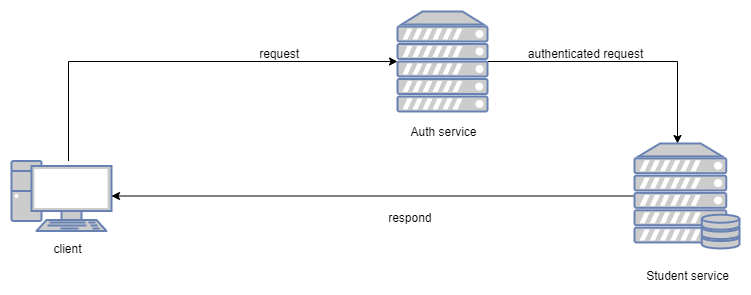

The diagram above was exported from draw.io. Its source (the exported page's mxGraphModel, read from the mxfile embedded in the PNG):
<mxGraphModel dx="1497" dy="850" grid="0" gridSize="10" guides="1" tooltips="1" connect="1" arrows="1" fold="1" page="1" pageScale="1" pageWidth="4681" pageHeight="3300" math="0" shadow="0">
  <root>
    <mxCell id="nN8bkzO-GX10RQUs_MVg-0" />
    <mxCell id="nN8bkzO-GX10RQUs_MVg-1" parent="nN8bkzO-GX10RQUs_MVg-0" />
    <mxCell id="nN8bkzO-GX10RQUs_MVg-5" style="edgeStyle=orthogonalEdgeStyle;rounded=0;orthogonalLoop=1;jettySize=auto;html=1;entryX=0;entryY=0.5;entryDx=0;entryDy=0;entryPerimeter=0;" edge="1" parent="nN8bkzO-GX10RQUs_MVg-1" source="nN8bkzO-GX10RQUs_MVg-2" target="nN8bkzO-GX10RQUs_MVg-3">
      <mxGeometry relative="1" as="geometry">
        <mxPoint x="142" y="356" as="sourcePoint" />
        <Array as="points">
          <mxPoint x="89" y="167" />
        </Array>
      </mxGeometry>
    </mxCell>
    <mxCell id="nN8bkzO-GX10RQUs_MVg-2" value="" style="fontColor=#0066CC;verticalAlign=top;verticalLabelPosition=bottom;labelPosition=center;align=center;html=1;outlineConnect=0;fillColor=#CCCCCC;strokeColor=#6881B3;gradientColor=none;gradientDirection=north;strokeWidth=2;shape=mxgraph.networks.pc;" vertex="1" parent="nN8bkzO-GX10RQUs_MVg-1">
      <mxGeometry x="32" y="266.5" width="100" height="70" as="geometry" />
    </mxCell>
    <mxCell id="nN8bkzO-GX10RQUs_MVg-9" style="edgeStyle=orthogonalEdgeStyle;rounded=0;orthogonalLoop=1;jettySize=auto;html=1;" edge="1" parent="nN8bkzO-GX10RQUs_MVg-1" source="nN8bkzO-GX10RQUs_MVg-3" target="nN8bkzO-GX10RQUs_MVg-4">
      <mxGeometry relative="1" as="geometry">
        <mxPoint x="656" y="243" as="targetPoint" />
        <Array as="points">
          <mxPoint x="698" y="167" />
        </Array>
      </mxGeometry>
    </mxCell>
    <mxCell id="nN8bkzO-GX10RQUs_MVg-3" value="" style="fontColor=#0066CC;verticalAlign=top;verticalLabelPosition=bottom;labelPosition=center;align=center;html=1;outlineConnect=0;fillColor=#CCCCCC;strokeColor=#6881B3;gradientColor=none;gradientDirection=north;strokeWidth=2;shape=mxgraph.networks.server;" vertex="1" parent="nN8bkzO-GX10RQUs_MVg-1">
      <mxGeometry x="418" y="117" width="90" height="100" as="geometry" />
    </mxCell>
    <mxCell id="nN8bkzO-GX10RQUs_MVg-24" style="edgeStyle=orthogonalEdgeStyle;rounded=0;orthogonalLoop=1;jettySize=auto;html=1;entryX=1;entryY=0.5;entryDx=0;entryDy=0;entryPerimeter=0;" edge="1" parent="nN8bkzO-GX10RQUs_MVg-1" source="nN8bkzO-GX10RQUs_MVg-4" target="nN8bkzO-GX10RQUs_MVg-2">
      <mxGeometry relative="1" as="geometry">
        <mxPoint x="140.14972282858457" y="301.5" as="targetPoint" />
      </mxGeometry>
    </mxCell>
    <mxCell id="nN8bkzO-GX10RQUs_MVg-4" value="" style="fontColor=#0066CC;verticalAlign=top;verticalLabelPosition=bottom;labelPosition=center;align=center;html=1;outlineConnect=0;fillColor=#CCCCCC;strokeColor=#6881B3;gradientColor=none;gradientDirection=north;strokeWidth=2;shape=mxgraph.networks.server_storage;" vertex="1" parent="nN8bkzO-GX10RQUs_MVg-1">
      <mxGeometry x="655" y="249" width="105" height="105" as="geometry" />
    </mxCell>
    <mxCell id="nN8bkzO-GX10RQUs_MVg-7" value="Auth service" style="text;html=1;align=center;verticalAlign=middle;resizable=0;points=[];autosize=1;strokeColor=none;fillColor=none;" vertex="1" parent="nN8bkzO-GX10RQUs_MVg-1">
      <mxGeometry x="425.5" y="228" width="76" height="18" as="geometry" />
    </mxCell>
    <mxCell id="nN8bkzO-GX10RQUs_MVg-10" value="&amp;nbsp;request" style="text;html=1;align=center;verticalAlign=middle;resizable=0;points=[];autosize=1;strokeColor=none;fillColor=none;" vertex="1" parent="nN8bkzO-GX10RQUs_MVg-1">
      <mxGeometry x="271" y="150" width="54" height="18" as="geometry" />
    </mxCell>
    <mxCell id="nN8bkzO-GX10RQUs_MVg-11" value="authenticated request" style="text;html=1;align=center;verticalAlign=middle;resizable=0;points=[];autosize=1;strokeColor=none;fillColor=none;" vertex="1" parent="nN8bkzO-GX10RQUs_MVg-1">
      <mxGeometry x="542.5" y="150" width="126" height="18" as="geometry" />
    </mxCell>
    <mxCell id="nN8bkzO-GX10RQUs_MVg-12" value="Student service" style="text;html=1;align=center;verticalAlign=middle;resizable=0;points=[];autosize=1;strokeColor=none;fillColor=none;" vertex="1" parent="nN8bkzO-GX10RQUs_MVg-1">
      <mxGeometry x="661" y="372" width="93" height="18" as="geometry" />
    </mxCell>
    <mxCell id="nN8bkzO-GX10RQUs_MVg-14" value="respond&amp;nbsp;" style="text;html=1;align=center;verticalAlign=middle;resizable=0;points=[];autosize=1;strokeColor=none;fillColor=none;" vertex="1" parent="nN8bkzO-GX10RQUs_MVg-1">
      <mxGeometry x="404" y="314" width="57" height="18" as="geometry" />
    </mxCell>
    <mxCell id="nN8bkzO-GX10RQUs_MVg-22" value="client" style="text;html=1;align=center;verticalAlign=middle;resizable=0;points=[];autosize=1;strokeColor=none;fillColor=none;" vertex="1" parent="nN8bkzO-GX10RQUs_MVg-1">
      <mxGeometry x="69" y="345" width="38" height="18" as="geometry" />
    </mxCell>
  </root>
</mxGraphModel>